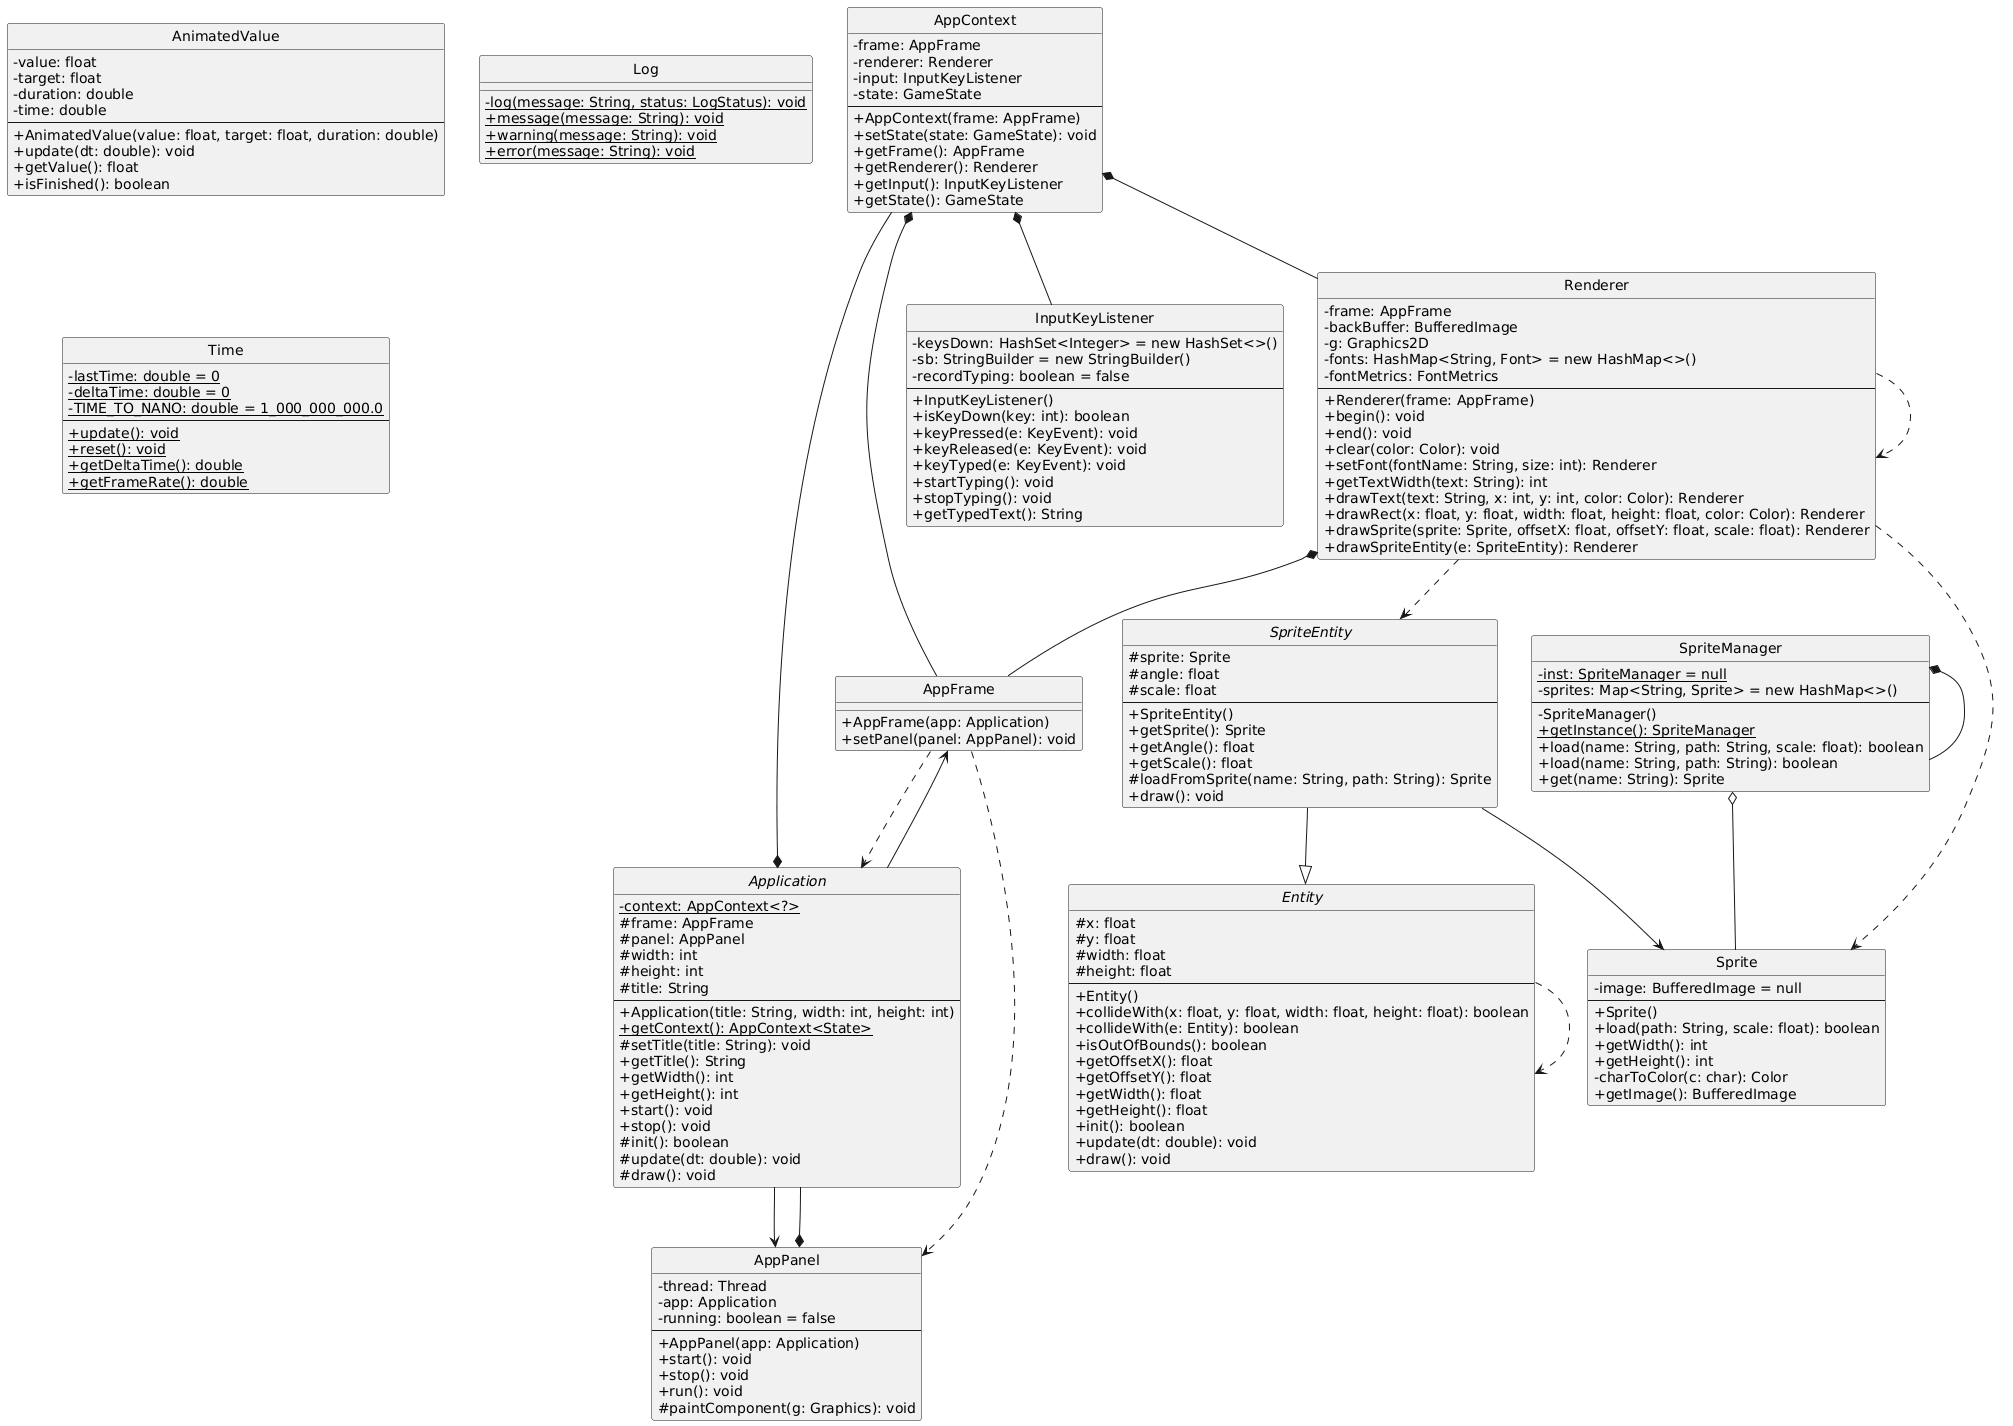

The diagram above was rendered by PlantUML. Its source (embedded in the PNG):
@startuml
skinparam classAttributeIconSize 0
hide circle

class AppContext {
  -frame: AppFrame
  -renderer: Renderer
  -input: InputKeyListener
  -state: GameState
  --
  +AppContext(frame: AppFrame)
  +setState(state: GameState): void
  +getFrame(): AppFrame
  +getRenderer(): Renderer
  +getInput(): InputKeyListener
  +getState(): GameState
}

class AppFrame {
  +AppFrame(app: Application)
  +setPanel(panel: AppPanel): void
}

abstract class Application {
  -{static} context: AppContext<?>
  #frame: AppFrame
  #panel: AppPanel
  #width: int
  #height: int
  #title: String
  --
  +Application(title: String, width: int, height: int)
  +{static} getContext(): AppContext<State>
  #setTitle(title: String): void
  +getTitle(): String
  +getWidth(): int
  +getHeight(): int
  +start(): void
  +stop(): void
  #init(): boolean
  #update(dt: double): void
  #draw(): void
}

class AppPanel {
  -thread: Thread
  -app: Application
  -running: boolean = false
  --
  +AppPanel(app: Application)
  +start(): void
  +stop(): void
  +run(): void
  #paintComponent(g: Graphics): void
}

abstract class Entity {
  #x: float
  #y: float
  #width: float
  #height: float
  --
  +Entity()
  +collideWith(x: float, y: float, width: float, height: float): boolean
  +collideWith(e: Entity): boolean
  +isOutOfBounds(): boolean
  +getOffsetX(): float
  +getOffsetY(): float
  +getWidth(): float
  +getHeight(): float
  +init(): boolean
  +update(dt: double): void
  +draw(): void
}

abstract class SpriteEntity {
  #sprite: Sprite
  #angle: float
  #scale: float
  --
  +SpriteEntity()
  +getSprite(): Sprite
  +getAngle(): float
  +getScale(): float
  #loadFromSprite(name: String, path: String): Sprite
  +draw(): void
}

class Renderer {
  -frame: AppFrame
  -backBuffer: BufferedImage
  -g: Graphics2D
  -fonts: HashMap<String, Font> = new HashMap<>()
  -fontMetrics: FontMetrics
  --
  +Renderer(frame: AppFrame)
  +begin(): void
  +end(): void
  +clear(color: Color): void
  +setFont(fontName: String, size: int): Renderer
  +getTextWidth(text: String): int
  +drawText(text: String, x: int, y: int, color: Color): Renderer
  +drawRect(x: float, y: float, width: float, height: float, color: Color): Renderer
  +drawSprite(sprite: Sprite, offsetX: float, offsetY: float, scale: float): Renderer
  +drawSpriteEntity(e: SpriteEntity): Renderer
}

class Sprite {
  -image: BufferedImage = null
  --
  +Sprite()
  +load(path: String, scale: float): boolean
  +getWidth(): int
  +getHeight(): int
  -charToColor(c: char): Color
  +getImage(): BufferedImage
}

class SpriteManager {
  -{static} inst: SpriteManager = null
  -sprites: Map<String, Sprite> = new HashMap<>()
  --
  -SpriteManager()
  +{static} getInstance(): SpriteManager
  +load(name: String, path: String, scale: float): boolean
  +load(name: String, path: String): boolean
  +get(name: String): Sprite
}

class InputKeyListener {
  -keysDown: HashSet<Integer> = new HashSet<>()
  -sb: StringBuilder = new StringBuilder()
  -recordTyping: boolean = false
  --
  +InputKeyListener()
  +isKeyDown(key: int): boolean
  +keyPressed(e: KeyEvent): void
  +keyReleased(e: KeyEvent): void
  +keyTyped(e: KeyEvent): void
  +startTyping(): void
  +stopTyping(): void
  +getTypedText(): String
}

class AnimatedValue {
  -value: float
  -target: float
  -duration: double
  -time: double
  --
  +AnimatedValue(value: float, target: float, duration: double)
  +update(dt: double): void
  +getValue(): float
  +isFinished(): boolean
}

class Log {
  -{static} log(message: String, status: LogStatus): void
  +{static} message(message: String): void
  +{static} warning(message: String): void
  +{static} error(message: String): void
}

class Time {
  -{static} lastTime: double = 0
  -{static} deltaTime: double = 0
  -{static} TIME_TO_NANO: double = 1_000_000_000.0
  --
  +{static} update(): void
  +{static} reset(): void
  +{static} getDeltaTime(): double
  +{static} getFrameRate(): double
}

AppContext *-- AppFrame
AppContext *-- Renderer
AppContext *-- InputKeyListener
AppFrame ..> AppPanel
AppFrame ..> Application
Application *-- AppContext
Application --> AppFrame
Application --> AppPanel
AppPanel *-- Application
Entity ..> Entity
SpriteEntity --|> Entity
SpriteEntity --> Sprite
Renderer *-- AppFrame
Renderer ..> Renderer
Renderer ..> Sprite
Renderer ..> SpriteEntity
SpriteManager *-- SpriteManager
SpriteManager o-- Sprite
@enduml